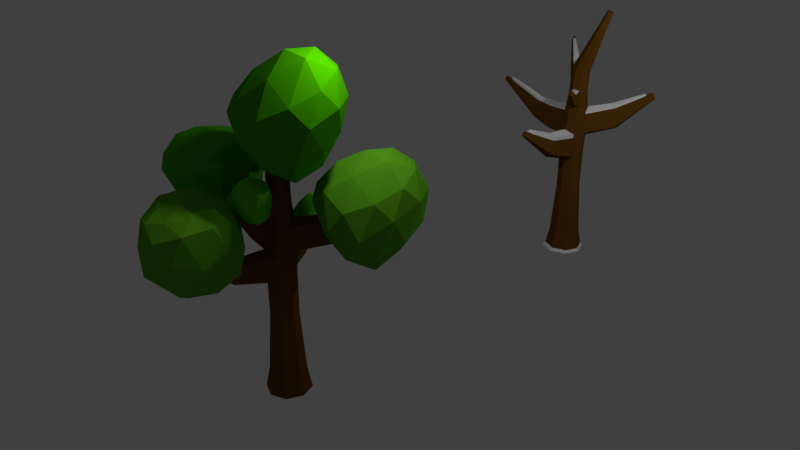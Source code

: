 # Source: arvore2_1_.blend  (saved by Blender 2.79.0; exported with 4.5.12 LTS)
import bpy
from mathutils import Matrix  # noqa: F401  (used for matrix-valued properties, if any)

bpy.ops.wm.read_factory_settings(use_empty=True)
scene = bpy.context.scene
scene.name = 'Scene'

# ---- collections
col_collection_1 = bpy.data.collections.new('Collection 1'); scene.collection.children.link(col_collection_1)

# ---- materials (node trees are filled in below, after node groups)
mat_material_001 = bpy.data.materials.new('Material.001')
mat_material_001.alpha_threshold = 0.0
mat_material_001.diffuse_color = (0.1329, 0.05556, 0.006843, 1.0)
mat_material_001.roughness = 0.5
mat_material_002 = bpy.data.materials.new('Material.002')
mat_material_002.alpha_threshold = 0.0
mat_material_002.diffuse_color = (0.04551, 0.3108, 0.0, 1.0)
mat_material_002.specular_color = (1.0, 0.01059, 0.9872)
mat_material_002.roughness = 0.5
mat_material_003 = bpy.data.materials.new('Material.003')
mat_material_003.alpha_threshold = 0.0
mat_material_003.diffuse_color = (0.07888, 0.4575, 0.009383, 1.0)
mat_material_003.roughness = 0.5
mat_material_004 = bpy.data.materials.new('Material.004')
mat_material_004.alpha_threshold = 0.0
mat_material_004.diffuse_color = (0.09053, 0.3185, 0.01189, 1.0)
mat_material_004.roughness = 0.5
mat_material_005 = bpy.data.materials.new('Material.005')
mat_material_005.alpha_threshold = 0.0
mat_material_005.roughness = 0.5

# ---- material node trees

# ---- world
world_world = bpy.data.worlds.new('World'); scene.world = world_world
world_world.color = (0.05088, 0.05088, 0.05088)
world_world.use_sun_shadow = False
world_world.sun_shadow_jitter_overblur = 0.0
world_world.cycles.sampling_method = 'MANUAL'

# ---- cameras
cam_camera = bpy.data.cameras.new('Camera')
cam_camera.clip_end = 100.0
cam_camera.lens = 35.0
cam_camera.sensor_width = 32.0
cam_camera.sensor_height = 18.0
cam_camera.ortho_scale = 7.314
cam_camera.dof.focus_distance = 0.0

# ---- lights
light_point_001 = bpy.data.lights.new('Point.001', 'POINT')
light_point_001.transmission_factor = 0.0
light_point_001.energy = 100.0
light_point_001.shadow_buffer_clip_start = 0.5
light_point_001.shadow_soft_size = 0.1
light_point_001.shadow_maximum_resolution = 0.006
light_point_001.use_absolute_resolution = True
light_point = bpy.data.lights.new('Point', 'POINT')
light_point.transmission_factor = 0.0
light_point.energy = 100.0
light_point.shadow_buffer_clip_start = 0.5
light_point.shadow_soft_size = 0.1
light_point.shadow_maximum_resolution = 0.006
light_point.use_absolute_resolution = True

# ---- meshes
me_cylinder = bpy.data.meshes.new('Cylinder')
me_cylinder.from_pydata([(-8.345e-07, 1.225, -1.0), (0.0004778, 0.8329, 0.9909), (0.8663, 0.8663, -1.0), (0.5846, 0.5843, 0.9162), (1.225, -1.192e-06, -1.0), (0.8331, 0.0002435, 0.9909), (0.8663, -0.8663, -1.0), (0.5844, -0.5837, 0.914), (-8.345e-07, -1.225, -1.0), (0.0004778, -0.8346, 0.9844), (-0.8663, -0.8663, -1.0), (-0.5621, -0.5766, 0.9355), (-1.225, -1.192e-06, -1.0), (-0.8295, 0.0002435, 0.9322), (-0.8663, 0.8663, -1.0), (-0.5883, 0.589, 0.9909), (1.872, 0.1954, 2.889), (2.004, 0.1381, 2.879), (2.058, -1.192e-06, 2.875), (2.004, -0.1381, 2.879), (1.872, -0.1954, 2.889), (1.74, -0.1381, 2.899), (1.686, -1.192e-06, 2.903), (1.74, 0.1381, 2.899), (-0.3741, -1.192e-06, 1.96), (-0.2123, 0.417, 1.997), (0.5689, 0.417, 1.93), (0.7308, -1.192e-06, 1.916), (0.1783, -0.5897, 1.963), (-0.2123, -0.417, 1.996), (0.1783, 0.5897, 1.913), (0.5689, -0.417, 1.93), (-8.391e-07, 0.9862, -0.7252), (0.6974, 0.6974, -0.7252), (0.9862, -1.193e-06, -0.7252), (0.6955, -0.6955, -0.723), (-8.41e-07, -0.9807, -0.7207), (-0.6955, -0.6955, -0.723), (-0.9821, -1.193e-06, -0.7218), (-0.6964, 0.6964, -0.7241), (-0.4258, 0.5229, 1.309), (0.8085, -1.194e-06, 1.279), (-0.4258, -0.5229, 1.309), (0.08548, 0.7395, 1.299), (0.5968, -0.5229, 1.438), (-0.6376, -1.194e-06, 1.36), (0.5968, 0.5229, 1.35), (0.08548, -0.7395, 1.453), (-5.888, 0.02481, 1.489), (-5.84, -0.07398, 1.491), (-5.836, 0.1148, 1.498), (-5.71, 0.05593, 1.554), (-5.714, -0.09568, 1.548), (-5.73, -0.02583, 1.56), (-2.875, -0.01025, 1.355), (-2.748, -0.3339, 1.321), (-3.094, 0.009841, 1.014), (-2.92, 0.414, 1.053), (-2.747, 0.3182, 1.324), (-2.922, -0.3978, 1.05), (0.0001384, 0.7632, 0.6139), (0.5397, 0.5398, 0.6139), (0.7631, 0.0002288, 0.6139), (0.5397, -0.5393, 0.6139), (0.0001384, -0.7549, 0.555), (-0.5394, -0.5393, 0.6139), (-0.7581, 0.0002288, 0.5701), (-0.5394, 0.5398, 0.6139), (0.07125, -5.078, 1.278), (0.1945, -5.066, 1.261), (-0.04768, -5.08, 1.259), (0.2098, -5.224, 1.215), (0.09304, -5.302, 1.212), (-0.03236, -5.238, 1.213), (-0.4182, -2.552, 0.7647), (-0.4231, -2.507, 0.985), (0.4849, -2.502, 0.9856), (0.4892, -2.548, 0.7654), (0.03681, -2.745, 0.7222), (0.03027, -2.679, 1.035), (3.488, 3.48, 1.518), (3.629, 3.434, 1.514), (3.656, 3.295, 1.525), (3.504, 3.229, 1.593), (3.365, 3.374, 1.591), (3.441, 3.318, 1.607), (1.843, 1.748, 1.412), (1.493, 1.907, 1.374), (1.961, 1.877, 1.03), (2.14, 1.414, 1.082), (1.497, 2.064, 1.079), (2.001, 1.386, 1.362), (-0.4519, -1.197e-06, 1.649), (0.537, 0.4257, 1.613), (0.1274, -0.602, 1.678), (-0.2823, 0.4257, 1.574), (0.7067, -1.197e-06, 1.572), (-0.2823, -0.4257, 1.618), (0.1274, 0.602, 1.6), (0.537, -0.4257, 1.658), (-2.658, 2.812, 2.216), (-2.605, 2.906, 2.229), (-2.527, 2.97, 2.205), (-2.788, 2.896, 2.134), (-2.755, 3.041, 2.117), (-2.627, 3.086, 2.12), (-1.285, 1.152, 1.961), (-1.416, 1.167, 1.732), (-1.29, 1.493, 1.677), (-0.9299, 1.535, 1.931), (-1.179, 1.42, 1.986), (-0.9782, 1.626, 1.696), (0.5323, 0.5323, 0.07672), (0.7528, -1.197e-06, 0.07672), (0.5323, -0.5323, 0.07672), (-8.856e-07, -0.7528, 0.04489), (-0.5323, -0.5323, 0.07672), (-0.7528, -1.197e-06, 0.05279), (-0.5323, 0.5323, 0.07672), (-8.856e-07, 0.7528, 0.07672), (0.6967, -1.111, 2.05), (2.285, -0.5141, 1.983), (2.063, -2.014, 2.25), (3.557, 0.1641, 2.35), (2.243, 1.059, 2.067), (-0.2987, 0.09805, 2.139), (-0.6223, -1.263, 2.429), (0.6685, 1.426, 2.141), (-0.6238, 1.375, 2.442), (1.936, 2.216, 2.463), (3.91, -0.8214, 2.705), (3.822, 0.8606, 2.823), (1.429, -2.635, 2.54), (3.042, -2.143, 2.488), (-1.437, -0.7794, 2.629), (-0.3237, -2.122, 2.714), (-0.3498, 2.198, 2.767), (-1.437, 0.8664, 2.629), (2.841, 2.198, 2.837), (1.276, 2.707, 2.837), (3.257, -1.371, 2.91), (0.6217, -2.146, 2.893), (-1.264, 0.04352, 2.856), (0.5154, 2.198, 3.102), (3.109, 1.375, 3.171), (1.775, -1.32, 3.129), (2.695, 0.03868, 3.33), (-0.03066, -0.7794, 3.119), (-0.03705, 0.8664, 3.171), (1.677, 1.375, 3.341), (1.242, 0.04352, 3.355), (3.698, 0.0229, 3.045), (2.012, 2.309, 3.121), (-0.8489, 1.444, 2.894), (-0.8254, -1.356, 2.842), (2.203, -2.319, 2.769), (3.151, 1.465, 2.501), (0.4855, 2.309, 2.513), (-1.196, 0.04352, 2.471), (0.5389, -2.213, 2.416), (3.289, -1.255, 2.266), (1.042, 0.2467, 1.917), (-4.553, -1.107, 0.9869), (-2.872, -0.5968, 1.178), (-3.934, -2.023, 1.442), (-2.631, 0.1013, 1.677), (-2.89, 0.9563, 1.195), (-5.379, 0.2393, 0.7217), (-6.544, -1.202, 1.152), (-4.377, 1.516, 0.8567), (-6.247, 1.633, 0.8755), (-4.18, 2.157, 1.49), (-3.297, -0.8051, 2.021), (-3.605, 0.8109, 2.015), (-5.128, -2.635, 1.629), (-3.62, -2.143, 1.775), (-7.665, -0.6882, 1.232), (-7.012, -2.122, 1.572), (-6.92, 2.332, 1.373), (-7.498, 1.076, 1.069), (-4.497, 2.01, 1.855), (-5.811, 2.535, 1.659), (-4.27, -1.313, 2.027), (-6.556, -2.138, 1.82), (-8.004, 0.137, 1.47), (-7.045, 2.038, 1.8), (-4.92, 1.258, 1.985), (-5.996, -1.238, 1.985), (-5.577, 0.1061, 2.074), (-7.586, -0.7681, 1.912), (-7.699, 0.7985, 1.888), (-6.521, 1.243, 1.971), (-6.917, 0.05336, 2.004), (-4.144, 0.05199, 2.056), (-5.816, 2.063, 1.934), (-7.74, 1.478, 1.537), (-7.703, -1.349, 1.614), (-4.927, -2.314, 1.907), (-3.316, 1.349, 1.728), (-5.613, 2.46, 1.231), (-6.932, 0.2366, 0.9261), (-5.64, -2.213, 1.413), (-2.892, -1.268, 1.604), (-3.707, 0.1917, 0.8634), (-0.6097, -2.633, 0.8794), (-2.053, -3.463, 1.091), (-0.8068, -2.557, 1.293), (-2.454, -4.208, 1.551), (-2.441, -4.863, 1.125), (-0.2288, -3.694, 0.7086), (0.9768, -2.931, 0.9745), (-1.331, -5.174, 0.8629), (0.2016, -5.722, 0.8697), (-1.638, -6.354, 1.392), (-1.667, -3.618, 1.863), (-1.799, -5.068, 1.857), (0.3033, -2.292, 1.455), (-1.054, -2.52, 1.624), (1.841, -4.088, 1.073), (1.704, -3.032, 1.383), (0.6503, -7.171, 1.289), (1.39, -5.92, 1.007), (-1.333, -6.306, 1.716), (-0.3428, -7.073, 1.542), (-0.7153, -3.424, 1.868), (1.399, -3.179, 1.664), (2.032, -5.388, 1.34), (0.8278, -6.952, 1.667), (-0.7893, -5.769, 1.831), (0.7354, -3.909, 1.831), (0.05107, -4.95, 1.91), (1.974, -4.697, 1.767), (1.687, -6.057, 1.745), (0.5761, -6.147, 1.818), (1.203, -5.232, 1.847), (-1.155, -4.554, 1.894), (-0.224, -6.673, 1.785), (1.555, -6.643, 1.434), (2.17, -4.108, 1.478), (0.09061, -2.716, 1.757), (-2.176, -5.455, 1.603), (-0.4949, -6.922, 1.165), (1.01, -4.24, 0.8614), (0.5618, -2.473, 1.206), (-1.889, -3.091, 1.474), (-1.559, -3.777, 0.8466), (2.942, 3.127, 0.7793), (5.255, 1.622, 1.179), (2.534, 0.7999, 1.272), (0.7727, 2.926, 1.383), (2.551, 5.403, 1.394), (5.226, 4.575, 1.381), (4.179, 0.5544, 1.693), (1.153, 1.517, 1.768), (1.115, 4.327, 1.813), (3.844, 5.279, 1.968), (5.612, 2.909, 1.93), (3.028, 2.972, 2.187), (3.412, 4.322, 2.154), (1.814, 3.78, 2.042), (1.91, 2.104, 2.026), (4.487, 2.962, 2.158), (3.69, 1.567, 2.016), (4.923, 4.325, 2.006), (2.378, 5.161, 1.962), (0.7117, 2.917, 1.781), (2.596, 0.7279, 1.816), (5.212, 1.505, 1.816), (3.299, 5.801, 1.708), (4.857, 5.287, 1.704), (0.5412, 3.739, 1.556), (1.645, 5.16, 1.671), (1.659, 0.7757, 1.63), (0.5464, 2.123, 1.543), (5.026, 0.7616, 1.401), (3.417, 0.2905, 1.443), (5.791, 3.802, 1.719), (5.881, 2.052, 1.624), (4.048, 5.416, 1.326), (1.374, 4.315, 1.348), (2.639, 4.365, 1.033), (1.372, 1.735, 1.294), (1.638, 3.032, 0.9981), (4.213, 3.994, 0.9618), (5.557, 3.099, 1.262), (4.058, 0.9971, 1.108), (4.215, 2.4, 0.8474), (2.643, 1.898, 0.874), (-2.699, 2.623, 1.78), (-1.475, 2.857, 1.771), (-1.689, 1.871, 1.92), (-0.5247, 3.238, 1.999), (-1.466, 3.97, 1.816), (-3.381, 3.597, 1.831), (-3.669, 2.69, 1.999), (-2.585, 4.383, 1.841), (-3.523, 4.509, 2.01), (-1.594, 4.823, 2.021), (-0.3483, 2.63, 2.242), (-0.3636, 3.819, 2.29), (-2.216, 1.575, 2.105), (-1.002, 1.76, 2.098), (-4.187, 3.078, 2.141), (-3.459, 2.072, 2.212), (-3.219, 4.99, 2.217), (-4.092, 4.187, 2.129), (-0.9769, 4.768, 2.266), (-2.06, 5.223, 2.258), (-0.9144, 2.348, 2.396), (-2.782, 1.996, 2.368), (-3.996, 3.589, 2.315), (-2.617, 4.923, 2.45), (-0.9021, 4.25, 2.522), (-1.96, 2.478, 2.567), (-1.279, 3.381, 2.68), (-3.183, 2.971, 2.525), (-3.068, 4.066, 2.535), (-1.893, 4.306, 2.651), (-2.267, 3.438, 2.705), (-0.545, 3.28, 2.473), (-1.586, 4.914, 2.463), (-3.618, 4.519, 2.318), (-3.79, 2.644, 2.301), (-1.655, 1.727, 2.286), (-0.7512, 4.172, 2.072), (-2.659, 5.046, 2.051), (-4.016, 3.643, 2.026), (-2.833, 1.913, 1.997), (-0.7782, 2.295, 1.947), (-2.397, 3.512, 1.705), (1.193, -2.157, 1.714), (1.01, -2.22, 1.722), (0.9969, -2.071, 1.786), (1.157, -2.021, 1.776), (0.8475, -1.26, 1.666), (0.8785, -1.346, 1.522), (0.5039, -1.5, 1.534), (0.5227, -1.393, 1.683), (-1.21, 3.217, 1.069), (-1.451, 3.127, 1.06), (-1.192, 3.365, 0.9566), (-1.433, 3.275, 0.9476), (-0.9833, 1.607, 0.9601), (-0.9639, 1.641, 0.6916), (-0.4502, 1.824, 0.9635), (-0.4376, 1.855, 0.6948), (-1.415, 2.307, 0.6635), (-0.6669, 2.448, 0.6812), (-0.8911, 1.778, 0.7849), (-0.1026, 2.766, 0.8428), (-0.5987, 3.28, 0.6938), (-1.814, 3.022, 0.6824), (-2.091, 2.389, 0.7996), (-1.289, 3.591, 0.6953), (-1.937, 3.704, 0.8004), (-0.7176, 3.933, 0.8346), (-0.1456, 2.378, 1.027), (-0.08732, 3.213, 1.045), (-1.299, 1.6, 0.9083), (-0.5394, 1.722, 0.9221), (-2.463, 2.694, 0.8887), (-2.085, 1.991, 0.9619), (-1.801, 4.07, 0.945), (-2.374, 3.508, 0.8813), (-0.4488, 3.914, 1.022), (-1.104, 4.236, 0.9926), (-0.5837, 2.175, 1.135), (-1.747, 1.952, 1.081), (-2.393, 3.083, 1.009), (-1.531, 4.046, 1.12), (-0.5113, 3.558, 1.202), (-1.286, 2.319, 1.225), (-0.8467, 2.963, 1.309), (-2.023, 2.679, 1.171), (-1.921, 3.431, 1.182), (-1.179, 3.629, 1.271), (-1.511, 3.01, 1.319), (-0.3277, 2.866, 1.182), (-0.9082, 4.039, 1.147), (-2.153, 3.757, 1.02), (-2.334, 2.419, 1.013), (-1.029, 1.721, 1.046), (-0.2319, 3.47, 0.8877), (-1.385, 4.101, 0.8377), (-2.288, 3.109, 0.8122), (-1.612, 1.831, 0.8241), (-0.3406, 2.092, 0.8233), (-1.194, 2.92, 0.6138), (0.01939, -1.807, 1.896), (-0.08483, -2.33, 1.824), (0.3504, -2.303, 1.974), (0.4562, -2.737, 1.75), (0.00373, -2.283, 1.674), (0.1122, -1.42, 1.782), (0.5769, -1.331, 1.917), (0.09239, -1.725, 1.649), (0.5271, -1.269, 1.661), (0.5613, -2.125, 1.564), (1.007, -2.852, 1.843), (1.146, -2.79, 1.683), (0.7982, -2.099, 2.044), (0.716, -2.625, 1.98), (0.8531, -1.034, 1.875), (1.023, -1.446, 2.0), (0.9978, -1.331, 1.584), (0.8107, -0.9921, 1.716), (1.13, -2.423, 1.563), (1.109, -1.873, 1.526), (1.331, -2.665, 1.908), (1.297, -1.77, 2.0), (1.174, -1.063, 1.797), (1.51, -1.618, 1.582), (1.655, -2.518, 1.643), (1.654, -2.165, 1.92), (1.922, -2.416, 1.776), (1.6, -1.498, 1.871), (1.639, -1.457, 1.712), (1.897, -2.034, 1.656), (1.948, -1.925, 1.789), (1.499, -2.76, 1.767), (1.548, -2.133, 1.563), (1.203, -1.178, 1.661), (1.196, -1.25, 1.933), (1.142, -2.349, 2.012), (0.6492, -2.565, 1.629), (0.6201, -1.622, 1.565), (0.6001, -1.107, 1.794), (0.5897, -1.784, 2.008), (0.363, -2.686, 1.89), (-0.2126, -1.894, 1.761), (0.7846, -1.039, 1.477), (0.3385, -1.224, 1.49), (0.753, -0.9595, 1.65), (0.3664, -1.122, 1.669), (-1.599, -0.4422, 1.298), (-1.774, 0.519, 0.9926), (-1.773, -0.005669, 1.342), (-1.989, 0.005564, 0.9423), (-1.598, 0.4334, 1.299), (-1.762, -0.5039, 0.9638), (-8.345e-07, 24.64, -1.0), (0.0004778, 24.25, 0.9909), (0.8663, 24.28, -1.0), (0.5846, 24.0, 0.9162), (1.225, 23.41, -1.0), (0.8331, 23.41, 0.9909), (0.8663, 22.55, -1.0), (0.5844, 22.83, 0.914), (-8.345e-07, 22.19, -1.0), (0.0004778, 22.58, 0.9844), (-0.8663, 22.55, -1.0), (-0.5621, 22.84, 0.9355), (-1.225, 23.41, -1.0), (-0.8295, 23.41, 0.9322), (-0.8663, 24.28, -1.0), (-0.5883, 24.0, 0.9909), (1.872, 23.61, 2.889), (2.004, 23.55, 2.879), (2.058, 23.41, 2.875), (2.004, 23.28, 2.879), (1.872, 23.22, 2.889), (1.74, 23.28, 2.899), (1.686, 23.41, 2.903), (1.74, 23.55, 2.899), (-0.3741, 23.41, 1.96), (-0.2123, 23.83, 1.997), (0.5689, 23.83, 1.93), (0.7308, 23.41, 1.916), (0.1783, 22.82, 1.963), (-0.2123, 23.0, 1.996), (0.1783, 24.0, 1.913), (0.5689, 23.0, 1.93), (-8.391e-07, 24.4, -0.7252), (0.6974, 24.11, -0.7252), (0.9862, 23.41, -0.7252), (0.6955, 22.72, -0.723), (-8.41e-07, 22.43, -0.7207), (-0.6955, 22.72, -0.723), (-0.9821, 23.41, -0.7218), (-0.6964, 24.11, -0.7241), (-0.4258, 23.94, 1.309), (0.8085, 23.41, 1.279), (-0.4258, 22.89, 1.309), (0.08548, 24.15, 1.299), (0.5968, 22.89, 1.438), (-0.6376, 23.41, 1.36), (0.5968, 23.94, 1.35), (0.08548, 22.67, 1.453), (-5.888, 23.44, 1.489), (-5.84, 23.34, 1.491), (-5.836, 23.53, 1.498), (-5.71, 23.47, 1.554), (-5.714, 23.32, 1.548), (-5.73, 23.39, 1.56), (-2.875, 23.4, 1.355), (-2.748, 23.08, 1.321), (-3.094, 23.42, 1.014), (-2.92, 23.83, 1.053), (-2.747, 23.73, 1.324), (-2.922, 23.02, 1.05), (0.0001384, 24.18, 0.6139), (0.5397, 23.95, 0.6139), (0.7631, 23.41, 0.6139), (0.5397, 22.87, 0.6139), (0.0001384, 22.66, 0.555), (-0.5394, 22.87, 0.6139), (-0.7581, 23.41, 0.5701), (-0.5394, 23.95, 0.6139), (0.07125, 18.34, 1.278), (0.1945, 18.35, 1.261), (-0.04768, 18.33, 1.259), (0.2098, 18.19, 1.215), (0.09304, 18.11, 1.212), (-0.03236, 18.18, 1.213), (-0.4182, 20.86, 0.7647), (-0.4231, 20.91, 0.985), (0.4849, 20.91, 0.9856), (0.4892, 20.87, 0.7654), (0.03681, 20.67, 0.7222), (0.03027, 20.74, 1.035), (3.488, 26.89, 1.518), (3.629, 26.85, 1.514), (3.656, 26.71, 1.525), (3.504, 26.64, 1.593), (3.365, 26.79, 1.591), (3.441, 26.73, 1.607), (1.843, 25.16, 1.412), (1.493, 25.32, 1.374), (1.961, 25.29, 1.03), (2.14, 24.83, 1.082), (1.497, 25.48, 1.079), (2.001, 24.8, 1.362), (-0.4519, 23.41, 1.649), (0.537, 23.84, 1.613), (0.1274, 22.81, 1.678), (-0.2823, 23.84, 1.574), (0.7067, 23.41, 1.572), (-0.2823, 22.99, 1.618), (0.1274, 24.02, 1.6), (0.537, 22.99, 1.658), (-2.658, 26.23, 2.216), (-2.605, 26.32, 2.229), (-2.527, 26.38, 2.205), (-2.788, 26.31, 2.134), (-2.755, 26.46, 2.117), (-2.627, 26.5, 2.12), (-1.285, 24.57, 1.961), (-1.416, 24.58, 1.732), (-1.29, 24.91, 1.677), (-0.9299, 24.95, 1.931), (-1.179, 24.83, 1.986), (-0.9782, 25.04, 1.696), (0.5323, 23.95, 0.07672), (0.7528, 23.41, 0.07672), (0.5323, 22.88, 0.07672), (-8.856e-07, 22.66, 0.04489), (-0.5323, 22.88, 0.07672), (-0.7528, 23.41, 0.05279), (-0.5323, 23.95, 0.07672), (-8.856e-07, 24.17, 0.07672), (1.193, 21.26, 1.714), (1.01, 21.19, 1.722), (0.9969, 21.34, 1.786), (1.157, 21.39, 1.776), (0.8475, 22.15, 1.666), (0.8785, 22.07, 1.522), (0.5039, 21.91, 1.534), (0.5227, 22.02, 1.683), (-1.21, 26.63, 1.069), (-1.451, 26.54, 1.06), (-1.192, 26.78, 0.9566), (-1.433, 26.69, 0.9476), (-0.9833, 25.02, 0.9601), (-0.9639, 25.05, 0.6916), (-0.4502, 25.24, 0.9635), (-0.4376, 25.27, 0.6948), (0.7846, 22.38, 1.477), (0.3385, 22.19, 1.49), (0.753, 22.45, 1.65), (0.3664, 22.29, 1.669), (-1.599, 22.97, 1.298), (-1.774, 23.93, 0.9926), (-1.773, 23.41, 1.342), (-1.989, 23.42, 0.9423), (-1.598, 23.85, 1.299), (-1.762, 22.91, 0.9638), (-0.02083, 24.78, -1.022), (-0.0204, 24.18, 1.047), (0.9369, 24.38, -1.022), (0.5106, 23.95, 0.9787), (1.334, 23.42, -1.022), (0.7366, 23.42, 1.047), (0.9369, 22.46, -1.022), (0.5105, 22.89, 0.9768), (-0.02083, 22.07, -1.022), (-0.0204, 22.66, 1.041), (-0.9786, 22.46, -1.022), (-0.5319, 22.9, 0.9962), (-1.375, 23.42, -1.022), (-0.775, 23.42, 0.9933), (-0.9786, 24.38, -1.022), (-0.5557, 23.96, 1.047), (1.681, 23.6, 2.772), (1.801, 23.55, 2.763), (1.851, 23.42, 2.759), (1.801, 23.3, 2.763), (1.681, 23.24, 2.772), (1.561, 23.3, 2.781), (1.512, 23.42, 2.785), (1.561, 23.55, 2.781), (-0.361, 23.42, 1.968), (-0.2139, 23.8, 2.002), (0.4964, 23.8, 1.9), (0.6435, 23.42, 1.888), (0.1413, 22.89, 1.93), (-0.2139, 23.04, 1.96), (0.1413, 23.96, 1.926), (0.4964, 23.04, 1.9), (-0.02083, 24.32, -0.8653), (0.6132, 24.06, -0.8653), (0.8758, 23.42, -0.8653), (0.6115, 22.79, -0.8633), (-0.02083, 22.53, -0.8612), (-0.6531, 22.79, -0.8633), (-0.9137, 23.42, -0.8622), (-0.654, 24.05, -0.8643), (-0.4079, 23.9, 1.336), (0.7142, 23.42, 1.308), (-0.4079, 22.95, 1.336), (0.05688, 24.09, 1.327), (0.5217, 22.95, 1.453), (-0.6005, 23.42, 1.382), (0.5217, 23.9, 1.373), (0.09388, 22.75, 1.467), (-5.374, 23.44, 1.499), (-5.33, 23.35, 1.501), (-5.326, 23.53, 1.507), (-5.212, 23.47, 1.558), (-5.215, 23.33, 1.553), (-5.23, 23.4, 1.564), (-2.634, 23.41, 1.378), (-2.52, 23.12, 1.347), (-2.834, 23.43, 1.068), (-2.676, 23.8, 1.103), (-2.518, 23.71, 1.349), (-2.677, 23.06, 1.1), (-0.02071, 24.12, 0.7039), (0.4698, 23.91, 0.7039), (0.673, 23.42, 0.7039), (0.4698, 22.93, 0.7039), (-0.02071, 22.74, 0.6503), (-0.5112, 22.93, 0.7039), (-0.71, 23.42, 0.6641), (-0.5112, 23.91, 0.7039), (0.04394, 18.8, 1.276), (0.156, 18.82, 1.261), (-0.06418, 18.8, 1.259), (0.1699, 18.67, 1.25), (0.06375, 18.6, 1.248), (-0.05026, 18.66, 1.249), (-0.401, 21.1, 0.841), (-0.4055, 21.14, 1.041), (0.42, 21.15, 1.042), (0.4239, 21.1, 0.8416), (0.01263, 20.93, 0.8024), (0.00669, 20.99, 1.087), (3.15, 26.59, 1.526), (3.279, 26.54, 1.522), (3.303, 26.42, 1.532), (3.165, 26.36, 1.575), (3.039, 26.49, 1.573), (3.107, 26.44, 1.587), (1.654, 25.01, 1.429), (1.337, 25.15, 1.395), (1.762, 25.13, 1.082), (1.925, 24.71, 1.13), (1.34, 25.3, 1.127), (1.798, 24.68, 1.384), (-0.4317, 23.42, 1.645), (0.4674, 23.81, 1.612), (0.132, 22.87, 1.684), (-0.2775, 23.81, 1.577), (0.6217, 23.42, 1.575), (-0.2775, 23.03, 1.616), (0.09498, 23.97, 1.6), (0.4674, 23.03, 1.665), (-2.438, 25.98, 2.202), (-2.389, 26.06, 2.213), (-2.318, 26.12, 2.192), (-2.556, 26.05, 2.086), (-2.526, 26.19, 2.07), (-2.409, 26.23, 2.073), (-1.189, 24.47, 1.97), (-1.308, 24.48, 1.721), (-1.194, 24.78, 1.67), (-0.8663, 24.82, 1.942), (-1.092, 24.71, 1.992), (-0.9102, 24.9, 1.687), (0.4631, 23.91, 0.2155), (0.6636, 23.42, 0.2155), (0.4631, 22.94, 0.2155), (-0.02083, 22.74, 0.1866), (-0.5048, 22.94, 0.2155), (-0.7052, 23.42, 0.1938), (-0.5048, 23.91, 0.2155), (-0.02083, 24.11, 0.2155), (1.064, 21.46, 1.704), (0.8973, 21.4, 1.711), (0.8855, 21.54, 1.77), (1.031, 21.58, 1.761), (0.7497, 22.28, 1.673), (0.7779, 22.2, 1.53), (0.4373, 22.06, 1.54), (0.4543, 22.15, 1.688), (-1.121, 26.35, 1.078), (-1.34, 26.26, 1.07), (-1.104, 26.48, 1.015), (-1.323, 26.4, 1.007), (-0.9148, 24.88, 1.019), (-0.8972, 24.91, 0.7746), (-0.4302, 25.08, 1.022), (-0.4186, 25.11, 0.7775), (0.6925, 22.48, 1.488), (0.3239, 22.31, 1.5), (0.6637, 22.55, 1.658), (0.3493, 22.4, 1.676), (-1.474, 23.02, 1.326), (-1.634, 23.89, 1.048), (-1.633, 23.42, 1.366), (-1.829, 23.43, 1.002), (-1.474, 23.82, 1.327), (-1.623, 22.96, 1.022)], [], [(60, 1, 3, 61), (61, 3, 5, 62), (62, 5, 7, 63), (77, 76, 69, 71), (75, 74, 73, 70), (65, 11, 13, 66), (25, 24, 22, 23), (66, 13, 15, 67), (343, 342, 339, 341), (0, 2, 4, 6, 8, 10, 12, 14), (17, 16, 23, 22, 21, 20, 19, 18), (27, 26, 17, 18), (29, 28, 20, 21), (30, 25, 23, 16), (26, 30, 16, 17), (31, 27, 18, 19), (24, 29, 21, 22), (28, 31, 19, 20), (94, 99, 31, 28), (92, 97, 29, 24), (99, 96, 27, 31), (93, 98, 30, 26), (108, 107, 103, 104), (97, 94, 28, 29), (96, 93, 26, 27), (107, 106, 100, 103), (14, 39, 32, 0), (12, 38, 39, 14), (10, 37, 38, 12), (8, 36, 37, 10), (6, 35, 36, 8), (4, 34, 35, 6), (2, 33, 34, 4), (0, 32, 33, 2), (57, 56, 48, 50), (89, 88, 81, 82), (11, 9, 47, 42), (1, 15, 40, 43), (87, 86, 85, 84), (7, 5, 41, 44), (55, 54, 53, 52), (9, 7, 44, 47), (50, 48, 53, 51), (48, 49, 52, 53), (54, 58, 51, 53), (56, 59, 49, 48), (59, 55, 52, 49), (58, 57, 50, 51), (438, 435, 57, 58), (439, 434, 55, 59), (437, 439, 59, 56), (436, 438, 58, 54), (434, 436, 54, 55), (435, 437, 56, 57), (118, 67, 60, 119), (117, 66, 67, 118), (116, 65, 66, 117), (115, 64, 65, 116), (114, 63, 64, 115), (113, 62, 63, 114), (112, 61, 62, 113), (119, 60, 61, 112), (71, 69, 68, 72), (72, 68, 70, 73), (78, 77, 71, 72), (79, 75, 70, 68), (74, 78, 72, 73), (76, 79, 68, 69), (7, 9, 79, 76), (65, 64, 78, 74), (9, 11, 75, 79), (64, 63, 77, 78), (11, 65, 74, 75), (63, 7, 76, 77), (82, 81, 85, 83), (81, 80, 84, 85), (90, 87, 84, 80), (88, 90, 80, 81), (86, 91, 83, 85), (91, 89, 82, 83), (41, 5, 89, 91), (46, 41, 91, 86), (3, 1, 90, 88), (1, 43, 87, 90), (43, 46, 86, 87), (5, 3, 88, 89), (40, 45, 92, 95), (41, 46, 93, 96), (42, 47, 94, 97), (43, 40, 95, 98), (46, 43, 98, 93), (44, 41, 96, 99), (45, 42, 97, 92), (335, 334, 333, 330), (105, 104, 101, 102), (104, 103, 100, 101), (110, 109, 102, 101), (109, 111, 105, 102), (111, 108, 104, 105), (106, 110, 101, 100), (24, 25, 110, 106), (98, 95, 108, 111), (30, 98, 111, 109), (25, 30, 109, 110), (92, 24, 106, 107), (95, 92, 107, 108), (32, 119, 112, 33), (33, 112, 113, 34), (34, 113, 114, 35), (35, 114, 115, 36), (36, 115, 116, 37), (37, 116, 117, 38), (38, 117, 118, 39), (39, 118, 119, 32), (144, 152, 149), (146, 144, 149), (146, 149, 150), (143, 153, 148), (149, 143, 148), (149, 148, 150), (142, 154, 147), (148, 142, 147), (148, 147, 150), (141, 155, 145), (147, 141, 145), (147, 145, 150), (140, 151, 146), (145, 140, 146), (145, 146, 150), (138, 152, 144), (131, 138, 144), (131, 144, 151), (136, 153, 143), (139, 136, 143), (139, 143, 152), (134, 154, 142), (137, 134, 142), (137, 142, 153), (132, 155, 141), (135, 132, 141), (135, 141, 154), (130, 151, 140), (133, 130, 140), (133, 140, 155), (129, 157, 139), (138, 129, 139), (138, 139, 152), (128, 158, 137), (136, 128, 137), (136, 137, 153), (126, 159, 135), (134, 126, 135), (134, 135, 154), (122, 160, 133), (132, 122, 133), (132, 133, 155), (123, 156, 131), (130, 123, 131), (130, 131, 151), (127, 157, 129), (124, 127, 129), (124, 129, 156), (125, 158, 128), (127, 125, 128), (127, 128, 157), (120, 159, 126), (125, 120, 126), (125, 126, 158), (121, 161, 124), (123, 121, 124), (123, 124, 156), (121, 160, 122), (120, 121, 122), (120, 122, 159), (151, 144, 146), (152, 143, 149), (153, 142, 148), (154, 141, 147), (155, 140, 145), (156, 138, 131), (157, 136, 139), (158, 134, 137), (159, 132, 135), (160, 130, 133), (156, 129, 138), (157, 128, 136), (158, 126, 134), (159, 122, 132), (160, 123, 130), (161, 127, 124), (161, 125, 127), (161, 120, 125), (160, 121, 123), (161, 121, 120), (186, 194, 191), (188, 186, 191), (188, 191, 192), (185, 195, 190), (191, 185, 190), (191, 190, 192), (184, 196, 189), (190, 184, 189), (190, 189, 192), (183, 197, 187), (189, 183, 187), (189, 187, 192), (182, 193, 188), (187, 182, 188), (187, 188, 192), (180, 194, 186), (173, 180, 186), (173, 186, 193), (178, 195, 185), (181, 178, 185), (181, 185, 194), (176, 196, 184), (179, 176, 184), (179, 184, 195), (174, 197, 183), (177, 174, 183), (177, 183, 196), (172, 193, 182), (175, 172, 182), (175, 182, 197), (171, 199, 181), (180, 171, 181), (180, 181, 194), (170, 200, 179), (178, 170, 179), (178, 179, 195), (168, 201, 177), (176, 168, 177), (176, 177, 196), (164, 202, 175), (174, 164, 175), (174, 175, 197), (165, 198, 173), (172, 165, 173), (172, 173, 193), (169, 199, 171), (166, 169, 171), (166, 171, 198), (167, 200, 170), (169, 167, 170), (169, 170, 199), (162, 201, 168), (167, 162, 168), (167, 168, 200), (163, 203, 166), (165, 163, 166), (165, 166, 198), (163, 202, 164), (162, 163, 164), (162, 164, 201), (193, 186, 188), (194, 185, 191), (195, 184, 190), (196, 183, 189), (197, 182, 187), (198, 180, 173), (199, 178, 181), (200, 176, 179), (201, 174, 177), (202, 172, 175), (198, 171, 180), (199, 170, 178), (200, 168, 176), (201, 164, 174), (202, 165, 172), (203, 169, 166), (203, 167, 169), (203, 162, 167), (202, 163, 165), (203, 163, 162), (228, 236, 233), (230, 228, 233), (230, 233, 234), (227, 237, 232), (233, 227, 232), (233, 232, 234), (226, 238, 231), (232, 226, 231), (232, 231, 234), (225, 239, 229), (231, 225, 229), (231, 229, 234), (224, 235, 230), (229, 224, 230), (229, 230, 234), (222, 236, 228), (215, 222, 228), (215, 228, 235), (220, 237, 227), (223, 220, 227), (223, 227, 236), (218, 238, 226), (221, 218, 226), (221, 226, 237), (216, 239, 225), (219, 216, 225), (219, 225, 238), (214, 235, 224), (217, 214, 224), (217, 224, 239), (213, 241, 223), (222, 213, 223), (222, 223, 236), (212, 242, 221), (220, 212, 221), (220, 221, 237), (210, 243, 219), (218, 210, 219), (218, 219, 238), (206, 244, 217), (216, 206, 217), (216, 217, 239), (207, 240, 215), (214, 207, 215), (214, 215, 235), (211, 241, 213), (208, 211, 213), (208, 213, 240), (209, 242, 212), (211, 209, 212), (211, 212, 241), (204, 243, 210), (209, 204, 210), (209, 210, 242), (205, 245, 208), (207, 205, 208), (207, 208, 240), (205, 244, 206), (204, 205, 206), (204, 206, 243), (235, 228, 230), (236, 227, 233), (237, 226, 232), (238, 225, 231), (239, 224, 229), (240, 222, 215), (241, 220, 223), (242, 218, 221), (243, 216, 219), (244, 214, 217), (240, 213, 222), (241, 212, 220), (242, 210, 218), (243, 206, 216), (244, 207, 214), (245, 211, 208), (245, 209, 211), (245, 204, 209), (244, 205, 207), (245, 205, 204), (265, 253, 260), (259, 265, 260), (261, 258, 257), (266, 252, 262), (260, 266, 262), (263, 255, 258), (267, 256, 261), (262, 267, 261), (261, 263, 258), (269, 255, 263), (276, 269, 263), (258, 264, 259), (271, 254, 264), (268, 271, 264), (264, 254, 259), (270, 273, 265), (285, 247, 274), (273, 272, 253), (272, 266, 253), (277, 256, 267), (268, 264, 255), (269, 278, 268), (269, 268, 255), (270, 265, 254), (281, 248, 272), (273, 281, 272), (274, 277, 267), (277, 284, 276), (277, 276, 256), (279, 249, 270), (283, 280, 278), (283, 278, 251), (273, 253, 265), (280, 282, 279), (280, 279, 250), (275, 252, 266), (286, 246, 283), (284, 286, 283), (274, 267, 252), (248, 275, 272), (247, 277, 274), (271, 279, 270), (251, 269, 276), (250, 271, 268), (275, 274, 252), (282, 287, 281), (255, 264, 258), (256, 263, 261), (287, 286, 285), (287, 285, 248), (287, 248, 281), (247, 286, 284), (246, 286, 287), (284, 283, 251), (249, 281, 273), (248, 285, 275), (253, 266, 260), (251, 278, 269), (246, 280, 283), (247, 284, 277), (258, 259, 257), (259, 260, 257), (260, 262, 257), (262, 261, 257), (276, 263, 256), (275, 285, 274), (272, 275, 266), (278, 250, 268), (271, 270, 254), (284, 251, 276), (280, 250, 278), (282, 249, 279), (282, 281, 249), (249, 273, 270), (252, 267, 262), (254, 265, 259), (286, 247, 285), (246, 287, 282), (250, 279, 271), (246, 282, 280), (312, 320, 317), (314, 312, 317), (314, 317, 318), (311, 321, 316), (317, 311, 316), (317, 316, 318), (310, 322, 315), (316, 310, 315), (316, 315, 318), (309, 323, 313), (315, 309, 313), (315, 313, 318), (308, 319, 314), (313, 308, 314), (313, 314, 318), (306, 320, 312), (299, 306, 312), (299, 312, 319), (304, 321, 311), (307, 304, 311), (307, 311, 320), (302, 322, 310), (305, 302, 310), (305, 310, 321), (300, 323, 309), (303, 300, 309), (303, 309, 322), (298, 319, 308), (301, 298, 308), (301, 308, 323), (297, 325, 307), (306, 297, 307), (306, 307, 320), (296, 326, 305), (304, 296, 305), (304, 305, 321), (294, 327, 303), (302, 294, 303), (302, 303, 322), (290, 328, 301), (300, 290, 301), (300, 301, 323), (291, 324, 299), (298, 291, 299), (298, 299, 319), (295, 325, 297), (292, 295, 297), (292, 297, 324), (293, 326, 296), (295, 293, 296), (295, 296, 325), (288, 327, 294), (293, 288, 294), (293, 294, 326), (289, 329, 292), (291, 289, 292), (291, 292, 324), (289, 328, 290), (288, 289, 290), (288, 290, 327), (319, 312, 314), (320, 311, 317), (321, 310, 316), (322, 309, 315), (323, 308, 313), (324, 306, 299), (325, 304, 307), (326, 302, 305), (327, 300, 303), (328, 298, 301), (324, 297, 306), (325, 296, 304), (326, 294, 302), (327, 290, 300), (328, 291, 298), (329, 295, 292), (329, 293, 295), (329, 288, 293), (328, 289, 291), (329, 289, 288), (331, 330, 333, 332), (336, 335, 330, 331), (334, 337, 332, 333), (337, 336, 331, 332), (433, 431, 336, 337), (432, 433, 337, 334), (431, 430, 335, 336), (430, 432, 334, 335), (341, 339, 338, 340), (342, 344, 338, 339), (345, 343, 341, 340), (344, 345, 340, 338), (1, 60, 345, 344), (60, 67, 343, 345), (15, 1, 344, 342), (67, 15, 342, 343), (370, 378, 375), (372, 370, 375), (372, 375, 376), (369, 379, 374), (375, 369, 374), (375, 374, 376), (368, 380, 373), (374, 368, 373), (374, 373, 376), (367, 381, 371), (373, 367, 371), (373, 371, 376), (366, 377, 372), (371, 366, 372), (371, 372, 376), (364, 378, 370), (357, 364, 370), (357, 370, 377), (362, 379, 369), (365, 362, 369), (365, 369, 378), (360, 380, 368), (363, 360, 368), (363, 368, 379), (358, 381, 367), (361, 358, 367), (361, 367, 380), (356, 377, 366), (359, 356, 366), (359, 366, 381), (355, 383, 365), (364, 355, 365), (364, 365, 378), (354, 384, 363), (362, 354, 363), (362, 363, 379), (352, 385, 361), (360, 352, 361), (360, 361, 380), (348, 386, 359), (358, 348, 359), (358, 359, 381), (349, 382, 357), (356, 349, 357), (356, 357, 377), (353, 383, 355), (350, 353, 355), (350, 355, 382), (351, 384, 354), (353, 351, 354), (353, 354, 383), (346, 385, 352), (351, 346, 352), (351, 352, 384), (347, 387, 350), (349, 347, 350), (349, 350, 382), (347, 386, 348), (346, 347, 348), (346, 348, 385), (377, 370, 372), (378, 369, 375), (379, 368, 374), (380, 367, 373), (381, 366, 371), (382, 364, 357), (383, 362, 365), (384, 360, 363), (385, 358, 361), (386, 356, 359), (382, 355, 364), (383, 354, 362), (384, 352, 360), (385, 348, 358), (386, 349, 356), (387, 353, 350), (387, 351, 353), (387, 346, 351), (386, 347, 349), (387, 347, 346), (412, 420, 417), (414, 412, 417), (414, 417, 418), (411, 421, 416), (417, 411, 416), (417, 416, 418), (410, 422, 415), (416, 410, 415), (416, 415, 418), (409, 423, 413), (415, 409, 413), (415, 413, 418), (408, 419, 414), (413, 408, 414), (413, 414, 418), (406, 420, 412), (399, 406, 412), (399, 412, 419), (404, 421, 411), (407, 404, 411), (407, 411, 420), (402, 422, 410), (405, 402, 410), (405, 410, 421), (400, 423, 409), (403, 400, 409), (403, 409, 422), (398, 419, 408), (401, 398, 408), (401, 408, 423), (397, 425, 407), (406, 397, 407), (406, 407, 420), (396, 426, 405), (404, 396, 405), (404, 405, 421), (394, 427, 403), (402, 394, 403), (402, 403, 422), (390, 428, 401), (400, 390, 401), (400, 401, 423), (391, 424, 399), (398, 391, 399), (398, 399, 419), (395, 425, 397), (392, 395, 397), (392, 397, 424), (393, 426, 396), (395, 393, 396), (395, 396, 425), (388, 427, 394), (393, 388, 394), (393, 394, 426), (389, 429, 392), (391, 389, 392), (391, 392, 424), (389, 428, 390), (388, 389, 390), (388, 390, 427), (419, 412, 414), (420, 411, 417), (421, 410, 416), (422, 409, 415), (423, 408, 413), (424, 406, 399), (425, 404, 407), (426, 402, 405), (427, 400, 403), (428, 398, 401), (424, 397, 406), (425, 396, 404), (426, 394, 402), (427, 390, 400), (428, 391, 398), (429, 395, 392), (429, 393, 395), (429, 388, 393), (428, 389, 391), (429, 389, 388), (44, 99, 432, 430), (47, 44, 430, 431), (99, 94, 433, 432), (94, 47, 431, 433), (15, 13, 437, 435), (42, 45, 436, 434), (45, 40, 438, 436), (13, 11, 439, 437), (11, 42, 434, 439), (40, 15, 435, 438), (500, 441, 443, 501), (501, 443, 445, 502), (502, 445, 447, 503), (517, 516, 509, 511), (515, 514, 513, 510), (505, 451, 453, 506), (465, 464, 462, 463), (506, 453, 455, 507), (573, 572, 569, 571), (440, 442, 444, 446, 448, 450, 452, 454), (457, 456, 463, 462, 461, 460, 459, 458), (467, 466, 457, 458), (469, 468, 460, 461), (470, 465, 463, 456), (466, 470, 456, 457), (471, 467, 458, 459), (464, 469, 461, 462), (468, 471, 459, 460), (534, 539, 471, 468), (532, 537, 469, 464), (539, 536, 467, 471), (533, 538, 470, 466), (548, 547, 543, 544), (537, 534, 468, 469), (536, 533, 466, 467), (547, 546, 540, 543), (454, 479, 472, 440), (452, 478, 479, 454), (450, 477, 478, 452), (448, 476, 477, 450), (446, 475, 476, 448), (444, 474, 475, 446), (442, 473, 474, 444), (440, 472, 473, 442), (497, 496, 488, 490), (529, 528, 521, 522), (451, 449, 487, 482), (441, 455, 480, 483), (527, 526, 525, 524), (447, 445, 481, 484), (495, 494, 493, 492), (449, 447, 484, 487), (490, 488, 493, 491), (488, 489, 492, 493), (494, 498, 491, 493), (496, 499, 489, 488), (499, 495, 492, 489), (498, 497, 490, 491), (584, 581, 497, 498), (585, 580, 495, 499), (583, 585, 499, 496), (582, 584, 498, 494), (580, 582, 494, 495), (581, 583, 496, 497), (558, 507, 500, 559), (557, 506, 507, 558), (556, 505, 506, 557), (555, 504, 505, 556), (554, 503, 504, 555), (553, 502, 503, 554), (552, 501, 502, 553), (559, 500, 501, 552), (511, 509, 508, 512), (512, 508, 510, 513), (518, 517, 511, 512), (519, 515, 510, 508), (514, 518, 512, 513), (516, 519, 508, 509), (447, 449, 519, 516), (505, 504, 518, 514), (449, 451, 515, 519), (504, 503, 517, 518), (451, 505, 514, 515), (503, 447, 516, 517), (522, 521, 525, 523), (521, 520, 524, 525), (530, 527, 524, 520), (528, 530, 520, 521), (526, 531, 523, 525), (531, 529, 522, 523), (481, 445, 529, 531), (486, 481, 531, 526), (443, 441, 530, 528), (441, 483, 527, 530), (483, 486, 526, 527), (445, 443, 528, 529), (480, 485, 532, 535), (481, 486, 533, 536), (482, 487, 534, 537), (483, 480, 535, 538), (486, 483, 538, 533), (484, 481, 536, 539), (485, 482, 537, 532), (565, 564, 563, 560), (545, 544, 541, 542), (544, 543, 540, 541), (550, 549, 542, 541), (549, 551, 545, 542), (551, 548, 544, 545), (546, 550, 541, 540), (464, 465, 550, 546), (538, 535, 548, 551), (470, 538, 551, 549), (465, 470, 549, 550), (532, 464, 546, 547), (535, 532, 547, 548), (472, 559, 552, 473), (473, 552, 553, 474), (474, 553, 554, 475), (475, 554, 555, 476), (476, 555, 556, 477), (477, 556, 557, 478), (478, 557, 558, 479), (479, 558, 559, 472), (561, 560, 563, 562), (566, 565, 560, 561), (564, 567, 562, 563), (567, 566, 561, 562), (579, 577, 566, 567), (578, 579, 567, 564), (577, 576, 565, 566), (576, 578, 564, 565), (571, 569, 568, 570), (572, 574, 568, 569), (575, 573, 571, 570), (574, 575, 570, 568), (441, 500, 575, 574), (500, 507, 573, 575), (455, 441, 574, 572), (507, 455, 572, 573), (484, 539, 578, 576), (487, 484, 576, 577), (539, 534, 579, 578), (534, 487, 577, 579), (455, 453, 583, 581), (482, 485, 582, 580), (485, 480, 584, 582), (453, 451, 585, 583), (451, 482, 580, 585), (480, 455, 581, 584), (646, 587, 589, 647), (647, 589, 591, 648), (648, 591, 593, 649), (663, 662, 655, 657), (661, 660, 659, 656), (651, 597, 599, 652), (611, 610, 608, 609), (652, 599, 601, 653), (719, 718, 715, 717), (586, 588, 590, 592, 594, 596, 598, 600), (603, 602, 609, 608, 607, 606, 605, 604), (613, 612, 603, 604), (615, 614, 606, 607), (616, 611, 609, 602), (612, 616, 602, 603), (617, 613, 604, 605), (610, 615, 607, 608), (614, 617, 605, 606), (680, 685, 617, 614), (678, 683, 615, 610), (685, 682, 613, 617), (679, 684, 616, 612), (694, 693, 689, 690), (683, 680, 614, 615), (682, 679, 612, 613), (693, 692, 686, 689), (600, 625, 618, 586), (598, 624, 625, 600), (596, 623, 624, 598), (594, 622, 623, 596), (592, 621, 622, 594), (590, 620, 621, 592), (588, 619, 620, 590), (586, 618, 619, 588), (643, 642, 634, 636), (675, 674, 667, 668), (597, 595, 633, 628), (587, 601, 626, 629), (673, 672, 671, 670), (593, 591, 627, 630), (641, 640, 639, 638), (595, 593, 630, 633), (636, 634, 639, 637), (634, 635, 638, 639), (640, 644, 637, 639), (642, 645, 635, 634), (645, 641, 638, 635), (644, 643, 636, 637), (730, 727, 643, 644), (731, 726, 641, 645), (729, 731, 645, 642), (728, 730, 644, 640), (726, 728, 640, 641), (727, 729, 642, 643), (704, 653, 646, 705), (703, 652, 653, 704), (702, 651, 652, 703), (701, 650, 651, 702), (700, 649, 650, 701), (699, 648, 649, 700), (698, 647, 648, 699), (705, 646, 647, 698), (657, 655, 654, 658), (658, 654, 656, 659), (664, 663, 657, 658), (665, 661, 656, 654), (660, 664, 658, 659), (662, 665, 654, 655), (593, 595, 665, 662), (651, 650, 664, 660), (595, 597, 661, 665), (650, 649, 663, 664), (597, 651, 660, 661), (649, 593, 662, 663), (668, 667, 671, 669), (667, 666, 670, 671), (676, 673, 670, 666), (674, 676, 666, 667), (672, 677, 669, 671), (677, 675, 668, 669), (627, 591, 675, 677), (632, 627, 677, 672), (589, 587, 676, 674), (587, 629, 673, 676), (629, 632, 672, 673), (591, 589, 674, 675), (626, 631, 678, 681), (627, 632, 679, 682), (628, 633, 680, 683), (629, 626, 681, 684), (632, 629, 684, 679), (630, 627, 682, 685), (631, 628, 683, 678), (711, 710, 709, 706), (691, 690, 687, 688), (690, 689, 686, 687), (696, 695, 688, 687), (695, 697, 691, 688), (697, 694, 690, 691), (692, 696, 687, 686), (610, 611, 696, 692), (684, 681, 694, 697), (616, 684, 697, 695), (611, 616, 695, 696), (678, 610, 692, 693), (681, 678, 693, 694), (618, 705, 698, 619), (619, 698, 699, 620), (620, 699, 700, 621), (621, 700, 701, 622), (622, 701, 702, 623), (623, 702, 703, 624), (624, 703, 704, 625), (625, 704, 705, 618), (707, 706, 709, 708), (712, 711, 706, 707), (710, 713, 708, 709), (713, 712, 707, 708), (725, 723, 712, 713), (724, 725, 713, 710), (723, 722, 711, 712), (722, 724, 710, 711), (717, 715, 714, 716), (718, 720, 714, 715), (721, 719, 717, 716), (720, 721, 716, 714), (587, 646, 721, 720), (646, 653, 719, 721), (601, 587, 720, 718), (653, 601, 718, 719), (630, 685, 724, 722), (633, 630, 722, 723), (685, 680, 725, 724), (680, 633, 723, 725), (601, 599, 729, 727), (628, 631, 728, 726), (631, 626, 730, 728), (599, 597, 731, 729), (597, 628, 726, 731), (626, 601, 727, 730)])
me_cylinder.polygons.foreach_set('material_index', [0, 0, 0, 0, 0, 0, 0, 0, 0, 0, 0, 0, 0, 0, 0, 0, 0, 0, 0, 0, 0, 0, 0, 0, 0, 0, 0, 0, 0, 0, 0, 0, 0, 0, 0, 0, 0, 0, 0, 0, 0, 0, 0, 0, 0, 0, 0, 0, 0, 0, 0, 0, 0, 0, 0, 0, 0, 0, 0, 0, 0, 0, 0, 0, 0, 0, 0, 0, 0, 0, 0, 0, 0, 0, 0, 0, 0, 0, 0, 0, 0, 0, 0, 0, 0, 0, 0, 0, 0, 0, 0, 0, 0, 0, 0, 0, 0, 0, 0, 0, 0, 0, 0, 0, 0, 0, 0, 0, 0, 0, 0, 0, 0, 0, 1, 1, 1, 1, 1, 1, 1, 1, 1, 1, 1, 1, 1, 1, 1, 1, 1, 1, 1, 1, 1, 1, 1, 1, 1, 1, 1, 1, 1, 1, 1, 1, 1, 1, 1, 1, 1, 1, 1, 1, 1, 1, 1, 1, 1, 1, 1, 1, 1, 1, 1, 1, 1, 1, 1, 1, 1, 1, 1, 1, 1, 1, 1, 1, 1, 1, 1, 1, 1, 1, 1, 1, 1, 1, 1, 1, 1, 1, 1, 1, 1, 1, 1, 1, 1, 1, 1, 1, 1, 1, 1, 1, 1, 1, 1, 1, 1, 1, 1, 1, 1, 1, 1, 1, 1, 1, 1, 1, 1, 1, 1, 1, 1, 1, 1, 1, 1, 1, 1, 1, 1, 1, 1, 1, 1, 1, 1, 1, 1, 1, 1, 1, 1, 1, 1, 1, 1, 1, 1, 1, 1, 1, 1, 1, 1, 1, 1, 1, 1, 1, 1, 1, 1, 1, 1, 1, 1, 1, 1, 1, 3, 3, 3, 3, 3, 3, 3, 3, 3, 3, 3, 3, 3, 3, 3, 3, 3, 3, 3, 3, 3, 3, 3, 3, 3, 3, 3, 3, 3, 3, 3, 3, 3, 3, 3, 3, 3, 3, 3, 3, 3, 3, 3, 3, 3, 3, 3, 3, 3, 3, 3, 3, 3, 3, 3, 3, 3, 3, 3, 3, 3, 3, 3, 3, 3, 3, 3, 3, 3, 3, 3, 3, 3, 3, 3, 3, 3, 3, 3, 3, 3, 3, 3, 3, 3, 3, 3, 3, 3, 3, 3, 3, 3, 3, 3, 3, 3, 3, 3, 3, 3, 3, 3, 3, 3, 3, 3, 3, 3, 3, 3, 3, 3, 3, 3, 3, 3, 3, 3, 3, 3, 3, 3, 3, 3, 3, 3, 3, 3, 3, 3, 3, 3, 3, 3, 3, 3, 3, 3, 3, 3, 3, 3, 3, 3, 3, 3, 3, 3, 3, 3, 3, 3, 3, 3, 3, 3, 3, 3, 3, 2, 2, 2, 2, 2, 2, 2, 2, 2, 2, 2, 2, 2, 2, 2, 2, 2, 2, 2, 2, 2, 2, 2, 2, 2, 2, 2, 2, 2, 2, 2, 2, 2, 2, 2, 2, 2, 2, 2, 2, 2, 2, 2, 2, 2, 2, 2, 2, 2, 2, 2, 2, 2, 2, 2, 2, 2, 2, 2, 2, 2, 2, 2, 2, 2, 2, 2, 2, 2, 2, 2, 2, 2, 2, 2, 2, 2, 2, 2, 2, 0, 0, 0, 0, 0, 0, 0, 0, 0, 0, 0, 0, 0, 0, 0, 0, 1, 1, 1, 1, 1, 1, 1, 1, 1, 1, 1, 1, 1, 1, 1, 1, 1, 1, 1, 1, 1, 1, 1, 1, 1, 1, 1, 1, 1, 1, 1, 1, 1, 1, 1, 1, 1, 1, 1, 1, 1, 1, 1, 1, 1, 1, 1, 1, 1, 1, 1, 1, 1, 1, 1, 1, 1, 1, 1, 1, 1, 1, 1, 1, 1, 1, 1, 1, 1, 1, 1, 1, 1, 1, 1, 1, 1, 1, 1, 1, 2, 2, 2, 2, 2, 2, 2, 2, 2, 2, 2, 2, 2, 2, 2, 2, 2, 2, 2, 2, 2, 2, 2, 2, 2, 2, 2, 2, 2, 2, 2, 2, 2, 2, 2, 2, 2, 2, 2, 2, 2, 2, 2, 2, 2, 2, 2, 2, 2, 2, 2, 2, 2, 2, 2, 2, 2, 2, 2, 2, 2, 2, 2, 2, 2, 2, 2, 2, 2, 2, 2, 2, 2, 2, 2, 2, 2, 2, 2, 2, 0, 0, 0, 0, 0, 0, 0, 0, 0, 0, 0, 0, 0, 0, 0, 0, 0, 0, 0, 0, 0, 0, 0, 0, 0, 0, 0, 0, 0, 0, 0, 0, 0, 0, 0, 0, 0, 0, 0, 0, 0, 0, 0, 0, 0, 0, 0, 0, 0, 0, 0, 0, 0, 0, 0, 0, 0, 0, 0, 0, 0, 0, 0, 0, 0, 0, 0, 0, 0, 0, 0, 0, 0, 0, 0, 0, 0, 0, 0, 0, 0, 0, 0, 0, 0, 0, 0, 0, 0, 0, 0, 0, 0, 0, 0, 0, 0, 0, 0, 0, 0, 0, 0, 0, 0, 0, 0, 0, 0, 0, 0, 0, 0, 0, 0, 0, 0, 0, 0, 0, 0, 0, 0, 0, 0, 0, 0, 0, 0, 0, 0, 0, 0, 0, 0, 0, 0, 0, 0, 0, 0, 0, 0, 0, 0, 0, 0, 0, 0, 0, 4, 4, 4, 4, 4, 4, 4, 4, 4, 4, 4, 4, 4, 4, 4, 4, 4, 4, 4, 4, 4, 4, 4, 4, 4, 4, 4, 4, 4, 4, 4, 4, 4, 4, 4, 4, 4, 4, 4, 4, 4, 4, 4, 4, 4, 4, 4, 4, 4, 4, 4, 4, 4, 4, 4, 4, 4, 4, 4, 4, 4, 4, 4, 4, 4, 4, 4, 4, 4, 4, 4, 4, 4, 4, 4, 4, 4, 4, 4, 4, 4, 4, 4, 4, 4, 4, 4, 4, 4, 4, 4, 4, 4, 4, 4, 4, 4, 4, 4, 4, 4, 4, 4, 4, 4, 4, 4, 4, 4, 4, 4, 4, 4, 4, 4, 4, 4, 4, 4, 4, 4, 4, 4, 4, 4, 4, 4, 4, 4, 4, 4, 4, 4, 4, 4, 4, 4, 4, 4, 4])
me_cylinder.materials.append(mat_material_001)
me_cylinder.materials.append(mat_material_002)
me_cylinder.materials.append(mat_material_003)
me_cylinder.materials.append(mat_material_004)
me_cylinder.materials.append(mat_material_005)
me_cylinder.use_remesh_preserve_volume = False
me_cylinder.use_remesh_preserve_attributes = False
me_cylinder.use_mirror_vertex_groups = False
me_cylinder.update()

# ---- objects
ob_point_001 = bpy.data.objects.new('Point.001', light_point_001)
ob_point = bpy.data.objects.new('Point', light_point)
ob_cylinder = bpy.data.objects.new('Cylinder', me_cylinder)
ob_camera = bpy.data.objects.new('Camera', cam_camera)

# ---- transforms, parenting, visibility, modifiers, constraints
ob_point_001.location = (1.134, -2.492, 4.083)
ob_point_001.lineart.crease_threshold = 0.0
ob_point.location = (3.071, 1.849, 3.33)
ob_point.lineart.crease_threshold = 0.0
ob_cylinder.location = (0.0, -3.0, 0.0)
ob_cylinder.scale = (0.2391, 0.2391, 1.0)
ob_cylinder.lineart.crease_threshold = 0.0
ob_camera.location = (7.481, -8.145, 5.716)
ob_camera.rotation_euler = (1.109, 0.0, 0.8149)
ob_camera.lock_rotations_4d = False
ob_camera.empty_display_type = 'ARROWS'
ob_camera.color = (0.0, 0.0, 0.0, 0.0)
ob_camera.display_type = 'WIRE'
ob_camera.lineart.crease_threshold = 0.0

# ---- collection membership
col_collection_1.objects.link(ob_point_001)
col_collection_1.objects.link(ob_point)
col_collection_1.objects.link(ob_cylinder)
col_collection_1.objects.link(ob_camera)

# ---- scene / render settings (as saved in the file)
scene.camera = ob_camera
scene.frame_start = 1; scene.frame_end = 250; scene.frame_set(1)
scene.render.engine = 'CYCLES'
scene.render.resolution_percentage = 50
scene.render.dither_intensity = 0.0
scene.cycles.use_denoising = False
scene.cycles.samples = 128
scene.cycles.sampling_pattern = 'TABULATED_SOBOL'
scene.cycles.use_adaptive_sampling = False
scene.cycles.use_light_tree = False
scene.cycles.blur_glossy = 0.0
scene.cycles.sample_clamp_indirect = 0.0
scene.view_settings.view_transform = 'Standard'
bpy.context.view_layer.update()
